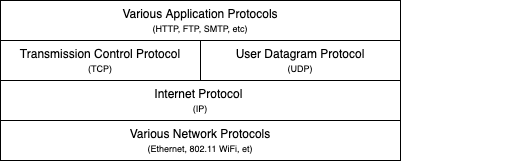

The diagram above was exported from draw.io. Its source (the exported page's mxGraphModel, read from the mxfile embedded in the PNG):
<mxGraphModel dx="882" dy="680" grid="1" gridSize="10" guides="1" tooltips="1" connect="1" arrows="1" fold="1" page="1" pageScale="1" pageWidth="1100" pageHeight="850" background="#000000" math="0" shadow="0">
  <root>
    <mxCell id="0" />
    <mxCell id="1" parent="0" />
    <mxCell id="2" value="Transmission Control Protocol&lt;br&gt;&lt;font style=&quot;font-size: 9px&quot;&gt;(TCP)&lt;/font&gt;" style="rounded=0;whiteSpace=wrap;html=1;" vertex="1" parent="1">
      <mxGeometry x="80" y="120" width="200" height="40" as="geometry" />
    </mxCell>
    <mxCell id="3" value="User Datagram Protocol&lt;br&gt;&lt;font style=&quot;font-size: 9px&quot;&gt;(UDP)&lt;/font&gt;" style="rounded=0;whiteSpace=wrap;html=1;" vertex="1" parent="1">
      <mxGeometry x="280" y="120" width="200" height="40" as="geometry" />
    </mxCell>
    <mxCell id="4" value="&lt;font&gt;Various Application Protocols&lt;br&gt;&lt;/font&gt;&lt;font style=&quot;font-size: 9px&quot;&gt;(HTTP, FTP, SMTP, etc)&lt;/font&gt;" style="rounded=0;whiteSpace=wrap;html=1;" vertex="1" parent="1">
      <mxGeometry x="80" y="80" width="400" height="40" as="geometry" />
    </mxCell>
    <mxCell id="5" value="Internet Protocol &lt;br&gt;&lt;font style=&quot;font-size: 9px&quot;&gt;(IP)&lt;/font&gt;" style="rounded=0;whiteSpace=wrap;html=1;" vertex="1" parent="1">
      <mxGeometry x="80" y="160" width="400" height="40" as="geometry" />
    </mxCell>
    <mxCell id="6" value="Various Network Protocols&lt;br&gt;&lt;font style=&quot;font-size: 9px&quot;&gt;(Ethernet, 802.11 WiFi, et)&lt;/font&gt;" style="rounded=0;whiteSpace=wrap;html=1;" vertex="1" parent="1">
      <mxGeometry x="80" y="200" width="400" height="40" as="geometry" />
    </mxCell>
    <mxCell id="7" value="Transport Layer" style="text;html=1;fontColor=#FFFFFF;" vertex="1" parent="1">
      <mxGeometry x="490" y="125" width="90" height="30" as="geometry" />
    </mxCell>
    <mxCell id="8" value="Application Layer" style="text;html=1;fontColor=#FFFFFF;" vertex="1" parent="1">
      <mxGeometry x="490" y="85" width="90" height="30" as="geometry" />
    </mxCell>
    <mxCell id="9" value="Internetworking Layer" style="text;html=1;fontColor=#FFFFFF;" vertex="1" parent="1">
      <mxGeometry x="490" y="170" width="90" height="30" as="geometry" />
    </mxCell>
    <mxCell id="10" value="Subnetwork Layer" style="text;html=1;fontColor=#FFFFFF;" vertex="1" parent="1">
      <mxGeometry x="490" y="210" width="90" height="30" as="geometry" />
    </mxCell>
  </root>
</mxGraphModel>